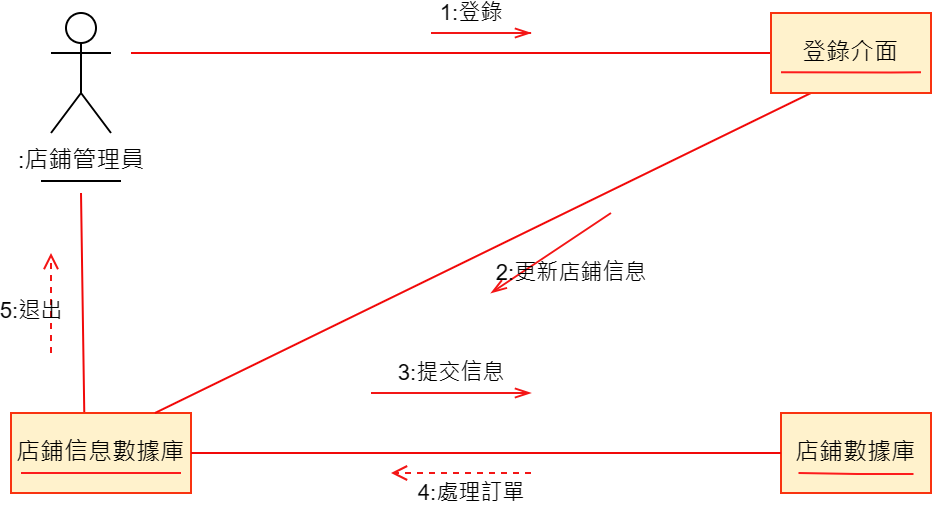

The diagram above was exported from draw.io. Its source (the exported page's mxGraphModel, read from the mxfile embedded in the PNG):
<mxGraphModel dx="1042" dy="535" grid="1" gridSize="10" guides="1" tooltips="1" connect="1" arrows="1" fold="1" page="1" pageScale="1" pageWidth="827" pageHeight="1169" math="0" shadow="0">
  <root>
    <mxCell id="0" />
    <mxCell id="1" parent="0" />
    <mxCell id="uKztur3fhc9EFDYKpmQg-1" value=":店鋪管理員" style="shape=umlActor;verticalLabelPosition=bottom;verticalAlign=top;html=1;outlineConnect=0;" parent="1" vertex="1">
      <mxGeometry x="70" y="120" width="30" height="60" as="geometry" />
    </mxCell>
    <mxCell id="uKztur3fhc9EFDYKpmQg-4" value="店鋪信息數據庫" style="rounded=0;whiteSpace=wrap;html=1;fillColor=#fff2cc;strokeColor=#f93310;" parent="1" vertex="1">
      <mxGeometry x="50" y="320" width="90" height="40" as="geometry" />
    </mxCell>
    <mxCell id="uKztur3fhc9EFDYKpmQg-5" value="店鋪數據庫" style="rounded=0;whiteSpace=wrap;html=1;fillColor=#fff2cc;strokeColor=#f93310;" parent="1" vertex="1">
      <mxGeometry x="435" y="320" width="75" height="40" as="geometry" />
    </mxCell>
    <mxCell id="uKztur3fhc9EFDYKpmQg-6" value="" style="endArrow=none;html=1;rounded=0;edgeStyle=orthogonalEdgeStyle;strokeColor=#fd1c1c;" parent="1" edge="1">
      <mxGeometry relative="1" as="geometry">
        <mxPoint x="55" y="350" as="sourcePoint" />
        <mxPoint x="135" y="350" as="targetPoint" />
      </mxGeometry>
    </mxCell>
    <mxCell id="uKztur3fhc9EFDYKpmQg-9" value="" style="endArrow=none;html=1;rounded=0;endSize=8;startSize=8;endFill=0;strokeColor=#f10909;entryX=0;entryY=0.5;entryDx=0;entryDy=0;" parent="1" target="uKztur3fhc9EFDYKpmQg-21" edge="1">
      <mxGeometry width="50" height="50" relative="1" as="geometry">
        <mxPoint x="110" y="140" as="sourcePoint" />
        <mxPoint x="305" y="60" as="targetPoint" />
      </mxGeometry>
    </mxCell>
    <mxCell id="uKztur3fhc9EFDYKpmQg-12" value="" style="endArrow=none;html=1;rounded=0;endSize=8;startSize=8;endFill=0;strokeColor=#f10909;entryX=0;entryY=0.5;entryDx=0;entryDy=0;exitX=1;exitY=0.5;exitDx=0;exitDy=0;" parent="1" source="uKztur3fhc9EFDYKpmQg-4" target="uKztur3fhc9EFDYKpmQg-5" edge="1">
      <mxGeometry width="50" height="50" relative="1" as="geometry">
        <mxPoint x="135" y="360" as="sourcePoint" />
        <mxPoint x="590" y="210" as="targetPoint" />
        <Array as="points" />
      </mxGeometry>
    </mxCell>
    <mxCell id="uKztur3fhc9EFDYKpmQg-14" value="" style="endArrow=none;html=1;rounded=0;endSize=8;startSize=8;endFill=0;strokeColor=#f10909;exitX=0.407;exitY=-0.012;exitDx=0;exitDy=0;exitPerimeter=0;" parent="1" source="uKztur3fhc9EFDYKpmQg-4" edge="1">
      <mxGeometry width="50" height="50" relative="1" as="geometry">
        <mxPoint x="160" y="190" as="sourcePoint" />
        <mxPoint x="85" y="210" as="targetPoint" />
      </mxGeometry>
    </mxCell>
    <mxCell id="uKztur3fhc9EFDYKpmQg-15" value="5:退出" style="endArrow=open;endSize=6;html=1;rounded=0;labelBackgroundColor=none;strokeColor=#f31616;dashed=1;" parent="1" edge="1">
      <mxGeometry x="-0.1429" y="10" width="160" relative="1" as="geometry">
        <mxPoint x="70" y="290" as="sourcePoint" />
        <mxPoint x="70" y="240" as="targetPoint" />
        <mxPoint as="offset" />
      </mxGeometry>
    </mxCell>
    <mxCell id="uKztur3fhc9EFDYKpmQg-20" value="" style="line;strokeWidth=1;fillColor=none;align=left;verticalAlign=middle;spacingTop=-1;spacingLeft=3;spacingRight=3;rotatable=0;labelPosition=right;points=[];portConstraint=eastwest;strokeColor=inherit;" parent="1" vertex="1">
      <mxGeometry x="65" y="200" width="40" height="8" as="geometry" />
    </mxCell>
    <mxCell id="uKztur3fhc9EFDYKpmQg-31" value="" style="endArrow=none;html=1;rounded=0;edgeStyle=orthogonalEdgeStyle;strokeColor=#fd1c1c;" parent="1" edge="1">
      <mxGeometry relative="1" as="geometry">
        <mxPoint x="443.75" y="350" as="sourcePoint" />
        <mxPoint x="501.25" y="350.5" as="targetPoint" />
      </mxGeometry>
    </mxCell>
    <mxCell id="uKztur3fhc9EFDYKpmQg-32" value="" style="endArrow=none;html=1;rounded=0;endSize=8;startSize=8;endFill=0;strokeColor=#f10909;entryX=0.25;entryY=1;entryDx=0;entryDy=0;exitX=0.8;exitY=0;exitDx=0;exitDy=0;exitPerimeter=0;" parent="1" source="uKztur3fhc9EFDYKpmQg-4" target="uKztur3fhc9EFDYKpmQg-21" edge="1">
      <mxGeometry width="50" height="50" relative="1" as="geometry">
        <mxPoint x="112" y="340" as="sourcePoint" />
        <mxPoint x="617.5" y="110" as="targetPoint" />
      </mxGeometry>
    </mxCell>
    <mxCell id="uKztur3fhc9EFDYKpmQg-21" value="登錄介面" style="rounded=0;whiteSpace=wrap;html=1;fillColor=#fff2cc;strokeColor=#f93310;" parent="1" vertex="1">
      <mxGeometry x="430" y="120" width="80" height="40" as="geometry" />
    </mxCell>
    <mxCell id="uKztur3fhc9EFDYKpmQg-22" value="" style="endArrow=none;html=1;rounded=0;edgeStyle=orthogonalEdgeStyle;strokeColor=#fd1c1c;" parent="1" edge="1">
      <mxGeometry relative="1" as="geometry">
        <mxPoint x="435" y="149.66" as="sourcePoint" />
        <mxPoint x="505" y="149.66" as="targetPoint" />
        <Array as="points">
          <mxPoint x="490" y="149.66" />
          <mxPoint x="490" y="149.66" />
        </Array>
      </mxGeometry>
    </mxCell>
    <mxCell id="uKztur3fhc9EFDYKpmQg-33" value="4:處理訂單" style="endArrow=open;endSize=6;html=1;rounded=0;labelBackgroundColor=none;strokeColor=#f31616;dashed=1;" parent="1" edge="1">
      <mxGeometry x="-0.1429" y="10" width="160" relative="1" as="geometry">
        <mxPoint x="310" y="350" as="sourcePoint" />
        <mxPoint x="240" y="350" as="targetPoint" />
        <mxPoint as="offset" />
      </mxGeometry>
    </mxCell>
    <mxCell id="uKztur3fhc9EFDYKpmQg-34" value="1:登錄" style="endArrow=openThin;endSize=6;html=1;rounded=0;labelBackgroundColor=none;strokeColor=#f31616;endFill=0;startArrow=none;startFill=0;" parent="1" edge="1">
      <mxGeometry x="0.4" y="10" width="160" relative="1" as="geometry">
        <mxPoint x="310" y="130" as="sourcePoint" />
        <mxPoint x="310" y="130" as="targetPoint" />
        <mxPoint as="offset" />
        <Array as="points">
          <mxPoint x="260" y="130" />
        </Array>
      </mxGeometry>
    </mxCell>
    <mxCell id="uKztur3fhc9EFDYKpmQg-35" value="2:更新店鋪信息" style="endArrow=openThin;endSize=6;html=1;rounded=0;labelBackgroundColor=none;strokeColor=#f31616;endFill=0;startArrow=none;startFill=0;" parent="1" edge="1">
      <mxGeometry x="-0.0769" y="14" width="160" relative="1" as="geometry">
        <mxPoint x="350" y="220" as="sourcePoint" />
        <mxPoint x="290" y="260" as="targetPoint" />
        <mxPoint as="offset" />
        <Array as="points">
          <mxPoint x="320" y="240" />
        </Array>
      </mxGeometry>
    </mxCell>
    <mxCell id="uKztur3fhc9EFDYKpmQg-36" value="3:提交信息" style="endArrow=openThin;endSize=6;html=1;rounded=0;labelBackgroundColor=none;strokeColor=#f31616;endFill=0;startArrow=none;startFill=0;" parent="1" edge="1">
      <mxGeometry y="10" width="160" relative="1" as="geometry">
        <mxPoint x="230" y="310" as="sourcePoint" />
        <mxPoint x="310" y="310" as="targetPoint" />
        <mxPoint as="offset" />
        <Array as="points">
          <mxPoint x="300" y="310" />
        </Array>
      </mxGeometry>
    </mxCell>
  </root>
</mxGraphModel>